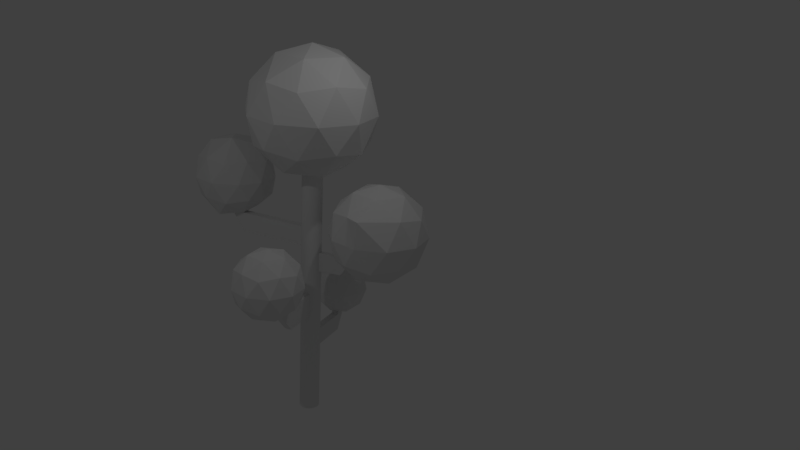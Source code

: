 # Source: arbol.blend  (saved by Blender 2.79.0; exported with 4.5.12 LTS)
import bpy
from mathutils import Matrix  # noqa: F401  (used for matrix-valued properties, if any)

bpy.ops.wm.read_factory_settings(use_empty=True)
scene = bpy.context.scene
scene.name = 'Scene'

# ---- collections
col_collection_1 = bpy.data.collections.new('Collection 1'); scene.collection.children.link(col_collection_1)

# ---- world
world_world = bpy.data.worlds.new('World'); scene.world = world_world
world_world.color = (0.05088, 0.05088, 0.05088)
world_world.use_sun_shadow = False
world_world.sun_shadow_jitter_overblur = 0.0
world_world.cycles.sampling_method = 'MANUAL'

# ---- cameras
cam_camera = bpy.data.cameras.new('Camera')
cam_camera.clip_end = 100.0
cam_camera.lens = 35.0
cam_camera.sensor_width = 32.0
cam_camera.sensor_height = 18.0
cam_camera.ortho_scale = 7.314
cam_camera.dof.focus_distance = 0.0
cam_camera.dof.aperture_fstop = 128.0

# ---- lights
light_lamp_001 = bpy.data.lights.new('Lamp.001', 'POINT')
light_lamp_001.transmission_factor = 0.0
light_lamp_001.cutoff_distance = 30.0
light_lamp_001.energy = 100.0
light_lamp_001.shadow_buffer_clip_start = 1.001
light_lamp_001.shadow_soft_size = 0.1
light_lamp_001.shadow_maximum_resolution = 0.006
light_lamp_001.use_absolute_resolution = True
light_lamp = bpy.data.lights.new('Lamp', 'POINT')
light_lamp.transmission_factor = 0.0
light_lamp.cutoff_distance = 30.0
light_lamp.energy = 100.0
light_lamp.shadow_buffer_clip_start = 1.001
light_lamp.shadow_soft_size = 0.1
light_lamp.shadow_maximum_resolution = 0.006
light_lamp.use_absolute_resolution = True

# ---- meshes
me_cylinder = bpy.data.meshes.new('Cylinder')
me_cylinder.from_pydata([(0.0, 1.0, -1.0), (0.0, 1.0, 1.0), (0.1951, 0.9808, -1.0), (0.1951, 0.9808, 1.0), (0.3827, 0.9239, -1.0), (0.3827, 0.9239, 1.0), (0.5556, 0.8315, -1.0), (0.5556, 0.8315, 1.0), (0.7071, 0.7071, -1.0), (0.7071, 0.7071, 1.0), (0.8315, 0.5556, -1.0), (0.8315, 0.5556, 1.0), (0.9239, 0.3827, -1.0), (0.9239, 0.3827, 1.0), (0.9808, 0.1951, -1.0), (0.9808, 0.1951, 1.0), (1.0, 7.55e-08, -1.0), (1.0, 7.55e-08, 1.0), (0.9808, -0.1951, -1.0), (0.9808, -0.1951, 1.0), (0.9239, -0.3827, -1.0), (0.9239, -0.3827, 1.0), (0.8315, -0.5556, -1.0), (0.8315, -0.5556, 1.0), (0.7071, -0.7071, -1.0), (0.7071, -0.7071, 1.0), (0.5556, -0.8315, -1.0), (0.5556, -0.8315, 1.0), (0.3827, -0.9239, -1.0), (0.3827, -0.9239, 1.0), (0.1951, -0.9808, -1.0), (0.1951, -0.9808, 1.0), (-3.258e-07, -1.0, -1.0), (-3.258e-07, -1.0, 1.0), (-0.1951, -0.9808, -1.0), (-0.1951, -0.9808, 1.0), (-0.3827, -0.9239, -1.0), (-0.3827, -0.9239, 1.0), (-0.5556, -0.8315, -1.0), (-0.5556, -0.8315, 1.0), (-0.7071, -0.7071, -1.0), (-0.7071, -0.7071, 1.0), (-0.8315, -0.5556, -1.0), (-0.8315, -0.5556, 1.0), (-0.9239, -0.3827, -1.0), (-0.9511, -0.3746, 1.0), (-0.9808, -0.1951, -1.0), (-1.008, -0.187, 1.0), (-1.0, 9.656e-07, -1.0), (-1.027, 0.008042, 1.0), (-0.9808, 0.1951, -1.0), (-1.008, 0.2031, 1.0), (-0.9239, 0.3827, -1.0), (-0.9239, 0.3827, 1.0), (-0.8315, 0.5556, -1.0), (-0.8315, 0.5556, 1.0), (-0.7071, 0.7071, -1.0), (-0.7071, 0.7071, 1.0), (-0.5556, 0.8315, -1.0), (-0.5556, 0.8315, 1.0), (-0.3827, 0.9239, -1.0), (-0.3827, 0.9239, 1.0), (-0.1951, 0.9808, -1.0), (-0.1951, 0.9808, 1.0), (0.0, 1.0, 0.9362), (0.1951, 0.9808, 0.9362), (0.3827, 0.9239, 0.9362), (0.5556, 0.8315, 0.9362), (0.7071, 0.7071, 0.9362), (0.8315, 0.5556, 0.9362), (0.9239, 0.3827, 0.9362), (0.9808, 0.1951, 0.9362), (1.0, 7.55e-08, 0.9362), (0.9808, -0.1951, 0.9362), (0.9239, -0.3827, 0.9362), (0.8315, -0.5556, 0.9362), (0.7071, -0.7071, 0.9362), (0.5556, -0.8315, 0.9362), (0.3827, -0.9239, 0.9362), (0.1951, -0.9808, 0.9362), (-3.258e-07, -1.0, 0.9362), (-0.1951, -0.9808, 0.9362), (-0.3827, -0.9239, 0.9362), (-0.5556, -0.8315, 0.9362), (-0.7071, -0.7071, 0.9362), (-0.8315, -0.5556, 0.9362), (-0.9239, -0.3827, 0.9362), (-0.9808, -0.1951, 0.9362), (-1.0, 9.656e-07, 0.9362), (-0.9808, 0.1951, 0.9362), (-0.9239, 0.3827, 0.9362), (-0.8315, 0.5556, 0.9362), (-0.7071, 0.7071, 0.9362), (-0.5556, 0.8315, 0.9362), (-0.3827, 0.9239, 0.9362), (-0.1951, 0.9808, 0.9362), (0.1951, 0.9808, -1.0), (0.3827, 0.9239, -1.0), (0.5556, 0.8315, -1.0), (0.7071, 0.7071, -1.0), (0.8315, 0.5556, -1.0), (0.9239, 0.3827, -1.0), (0.9808, 0.1951, -1.0), (1.0, 7.55e-08, -1.0), (0.9808, -0.1951, -1.0), (0.9239, -0.3827, -1.0), (0.8315, -0.5556, -1.0), (0.7071, -0.7071, -1.0), (0.5556, -0.8315, -1.0), (0.3827, -0.9239, -1.0), (0.1951, -0.9808, -1.0), (-3.258e-07, -1.0, -1.0), (-0.1951, -0.9808, -1.0), (-0.3827, -0.9239, -1.0), (-0.5556, -0.8315, -1.0), (-0.7071, -0.7071, -1.0), (-0.8315, -0.5556, -1.0), (-0.9239, -0.3827, -1.0), (-0.9808, -0.1951, -1.0), (-1.0, 9.656e-07, -1.0), (-0.9808, 0.1951, -1.0), (-0.9239, 0.3827, -1.0), (-0.8315, 0.5556, -1.0), (-0.7071, 0.7071, -1.0), (-0.5556, 0.8315, -1.0), (-0.3827, 0.9239, -1.0), (-0.1951, 0.9808, -1.0), (0.0, 1.0, -1.0), (0.0, 1.0, 0.7262), (0.1951, 0.9808, 0.7262), (0.3827, 0.9239, 0.7262), (0.5556, 0.8315, 0.7262), (0.7071, 0.7071, 0.7262), (0.8315, 0.5556, 0.7262), (0.9239, 0.3827, 0.7262), (0.9808, 0.1951, 0.7262), (1.0, 7.55e-08, 0.7262), (0.9808, -0.1951, 0.7262), (0.9239, -0.3827, 0.7262), (0.8315, -0.5556, 0.7262), (0.7071, -0.7071, 0.7262), (0.5556, -0.8315, 0.7262), (0.3827, -0.9239, 0.7262), (0.1951, -0.9808, 0.7262), (-3.258e-07, -1.0, 0.7262), (-0.1951, -0.9808, 0.7262), (-0.3827, -0.9239, 0.7262), (-0.5556, -0.8315, 0.7262), (-0.7071, -0.7071, 0.7262), (-0.8315, -0.5556, 0.7262), (-0.9239, -0.3827, 0.7262), (-0.9808, -0.1951, 0.7262), (-1.0, 9.656e-07, 0.7262), (-0.9808, 0.1951, 0.7262), (-0.9239, 0.3827, 0.7262), (-0.8315, 0.5556, 0.7262), (-0.7071, 0.7071, 0.7262), (-0.5556, 0.8315, 0.7262), (-0.3827, 0.9239, 0.7262), (-0.1951, 0.9808, 0.7262), (0.9808, -0.1951, 0.9362), (0.9239, -0.3827, 0.9362), (0.9808, -0.1951, 0.7262), (0.9239, -0.3827, 0.7262), (0.7071, -0.7071, 0.9362), (0.5556, -0.8315, 0.9362), (0.9239, -0.3827, 0.9362), (0.8315, -0.5556, 0.9362), (1.0, 7.55e-08, 0.9362), (0.9808, -0.1951, 0.9362), (0.9808, 0.1951, 0.9362), (0.9239, 0.3827, 0.9362), (0.8315, 0.5556, 0.9362), (0.8315, 0.5556, 0.7262), (0.9239, 0.3827, 0.7262), (0.9808, 0.1951, 0.7262), (1.0, 7.55e-08, 0.7262), (0.9808, -0.1951, 0.7262), (0.9239, -0.3827, 0.7262), (0.8315, -0.5556, 0.7262), (0.7071, -0.7071, 0.7262), (0.5556, -0.8315, 0.7262), (0.9808, -0.1951, 0.9362), (0.9239, -0.3827, 0.9362), (0.9808, -0.1951, 0.7262), (0.9239, -0.3827, 0.7262), (0.9239, 0.3827, 0.7262), (0.9239, 0.3827, -1.0), (0.9808, 0.1951, 0.7262), (0.9808, 0.1951, -1.0), (3.23, 0.2196, 0.9362), (3.211, 0.02454, 0.9362), (3.211, 0.4147, 0.9362), (3.154, 0.6023, 0.9362), (3.154, 0.6023, 0.7262), (3.211, 0.4147, 0.7262), (3.23, 0.2196, 0.7262), (3.211, 0.02454, 0.7262), (4.309, 0.2642, 1.11), (4.29, 0.06907, 1.11), (4.29, 0.4593, 1.11), (4.233, 0.6468, 1.11), (4.233, 0.6468, 0.8999), (4.29, 0.4593, 0.8999), (4.309, 0.2642, 0.8999), (4.29, 0.06907, 0.8999), (6.009, 0.4315, 1.11), (5.989, 0.2364, 1.11), (5.989, 0.6266, 1.11), (5.932, 0.8142, 1.11), (5.932, 0.8142, 0.8999), (5.989, 0.6266, 0.8999), (6.009, 0.4315, 0.8999), (5.989, 0.2364, 0.8999), (0.1951, 0.9808, 2.46), (-7.754e-06, 1.0, 2.46), (0.3827, 0.9239, 2.46), (0.5556, 0.8315, 2.46), (0.7071, 0.7071, 2.46), (0.8315, 0.5556, 2.46), (0.9239, 0.3827, 2.46), (0.9808, 0.1951, 2.46), (1.0, 7.55e-08, 2.46), (0.9808, -0.1951, 2.46), (0.9239, -0.3827, 2.46), (0.8315, -0.5556, 2.46), (0.7071, -0.7071, 2.46), (0.5556, -0.8315, 2.46), (0.3827, -0.9239, 2.46), (0.1951, -0.9808, 2.46), (-8.08e-06, -1.0, 2.46), (-0.1951, -0.9808, 2.46), (-0.3827, -0.9239, 2.46), (-0.5556, -0.8315, 2.46), (-0.7071, -0.7071, 2.46), (-0.8315, -0.5556, 2.46), (-0.9239, -0.3827, 2.46), (-0.9808, -0.1951, 2.46), (-1.0, 9.656e-07, 2.46), (-0.9808, 0.1951, 2.46), (-0.9239, 0.3827, 2.46), (-0.8315, 0.5556, 2.46), (-0.7071, 0.7071, 2.46), (-0.5556, 0.8315, 2.46), (-0.3827, 0.9239, 2.46), (-0.1951, 0.9808, 2.46), (0.9808, 0.1951, 2.129), (1.0, 7.55e-08, 2.129), (-6.319e-06, -1.0, 2.129), (-0.1951, -0.9808, 2.129), (-0.9808, 0.1951, 2.129), (-0.9239, 0.3827, 2.129), (0.5556, 0.8315, 2.129), (0.7071, 0.7071, 2.129), (0.7071, -0.7071, 2.129), (0.5556, -0.8315, 2.129), (-0.8315, -0.5556, 2.129), (-0.9239, -0.3827, 2.129), (-0.3827, 0.9239, 2.129), (-0.1951, 0.9808, 2.129), (0.9808, -0.1951, 2.129), (-0.3827, -0.9239, 2.129), (-0.8315, 0.5556, 2.129), (0.8315, 0.5556, 2.129), (0.3827, -0.9239, 2.129), (-0.9808, -0.1951, 2.129), (-5.994e-06, 1.0, 2.129), (0.1951, 0.9808, 2.129), (0.9239, -0.3827, 2.129), (-0.5556, -0.8315, 2.129), (-0.7071, 0.7071, 2.129), (0.9239, 0.3827, 2.129), (0.1951, -0.9808, 2.129), (-1.0, 9.656e-07, 2.129), (0.3827, 0.9239, 2.129), (0.8315, -0.5556, 2.129), (-0.7071, -0.7071, 2.129), (-0.5556, 0.8315, 2.129), (0.1951, 0.9808, 0.1916), (0.3827, 0.9239, 0.1916), (0.5556, 0.8315, 0.1916), (0.7071, 0.7071, 0.1916), (0.8315, 0.5556, 0.1916), (0.9239, 0.3827, 0.1916), (0.9808, 0.1951, 0.1916), (1.0, 7.55e-08, 0.1916), (0.9808, -0.1951, 0.1916), (0.9239, -0.3827, 0.1916), (0.8315, -0.5556, 0.1916), (0.7071, -0.7071, 0.1916), (0.5556, -0.8315, 0.1916), (0.3827, -0.9239, 0.1916), (0.1951, -0.9808, 0.1916), (-3.258e-07, -1.0, 0.1916), (-0.1951, -0.9808, 0.1916), (-0.3827, -0.9239, 0.1916), (-0.5556, -0.8315, 0.1916), (-0.7071, -0.7071, 0.1916), (-0.8315, -0.5556, 0.1916), (-0.9239, -0.3827, 0.1916), (-0.9808, -0.1951, 0.1916), (-1.0, 9.656e-07, 0.1916), (-0.9808, 0.1951, 0.1916), (-0.9239, 0.3827, 0.1916), (-0.8315, 0.5556, 0.1916), (-0.7071, 0.7071, 0.1916), (-0.5556, 0.8315, 0.1916), (-0.3827, 0.9239, 0.1916), (-0.1951, 0.9808, 0.1916), (0.0, 1.0, 0.1916), (0.9239, 0.3827, 0.1916), (0.9808, 0.1951, 0.1916), (0.0, 1.0, 0.4589), (0.1951, 0.9808, 0.4589), (0.3827, 0.9239, 0.4589), (0.5556, 0.8315, 0.4589), (0.7071, 0.7071, 0.4589), (0.8315, 0.5556, 0.4589), (0.9239, 0.3827, 0.4589), (0.9808, 0.1951, 0.4589), (1.0, 7.55e-08, 0.4589), (0.9808, -0.1951, 0.4589), (0.9239, -0.3827, 0.4589), (0.8315, -0.5556, 0.4589), (0.7071, -0.7071, 0.4589), (0.5556, -0.8315, 0.4589), (0.3827, -0.9239, 0.4589), (0.1951, -0.9808, 0.4589), (-3.258e-07, -1.0, 0.4589), (-0.1951, -0.9808, 0.4589), (-0.3827, -0.9239, 0.4589), (-0.5556, -0.8315, 0.4589), (-0.7071, -0.7071, 0.4589), (-0.8315, -0.5556, 0.4589), (-0.9239, -0.3827, 0.4589), (-0.9808, -0.1951, 0.4589), (-1.0, 9.656e-07, 0.4589), (-0.9808, 0.1951, 0.4589), (-0.9239, 0.3827, 0.4589), (-0.8315, 0.5556, 0.4589), (-0.7071, 0.7071, 0.4589), (-0.5556, 0.8315, 0.4589), (-0.3827, 0.9239, 0.4589), (-0.1951, 0.9808, 0.4589), (0.9239, 0.3827, 0.4589), (0.9808, 0.1951, 0.4589), (0.3827, -4.207, 0.4589), (0.3827, -4.207, 0.1916), (0.1951, -4.263, 0.4589), (0.1951, -4.263, 0.1916), (-1.604e-06, -4.283, 0.4589), (-1.604e-06, -4.283, 0.1916), (-0.1951, -4.263, 0.4589), (-0.1951, -4.263, 0.1916), (-0.3827, -4.207, 0.4589), (-0.3827, -4.207, 0.1916), (0.3827, -7.034, 0.8221), (0.3827, -7.034, 0.5548), (0.1951, -7.09, 0.8221), (0.1951, -7.09, 0.5548), (-1.837e-06, -7.11, 0.8221), (-1.837e-06, -7.11, 0.5548), (-0.1951, -7.09, 0.8221), (-0.1951, -7.09, 0.5548), (-0.3827, -7.034, 0.8221), (-0.3827, -7.034, 0.5548), (0.3827, -9.346, 0.8221), (0.3827, -9.346, 0.5548), (0.1951, -9.403, 0.8221), (0.1951, -9.403, 0.5548), (-4.502e-06, -9.422, 0.8221), (-4.502e-06, -9.422, 0.5548), (-0.1951, -9.403, 0.8221), (-0.1951, -9.403, 0.5548), (-0.3827, -9.346, 0.8221), (-0.3827, -9.346, 0.5548), (0.1951, 0.9808, -0.07094), (0.3827, 0.9239, -0.07094), (0.5556, 0.8315, -0.07094), (0.7071, 0.7071, -0.07094), (0.8315, 0.5556, -0.07094), (0.9239, 0.3827, -0.07094), (0.9808, 0.1951, -0.07094), (1.0, 7.55e-08, -0.07094), (0.9808, -0.1951, -0.07094), (0.9239, -0.3827, -0.07094), (0.8315, -0.5556, -0.07094), (0.7071, -0.7071, -0.07094), (0.5556, -0.8315, -0.07094), (0.3827, -0.9239, -0.07094), (0.1951, -0.9808, -0.07094), (-3.258e-07, -1.0, -0.07094), (-0.1951, -0.9808, -0.07094), (-0.3827, -0.9239, -0.07094), (-0.5556, -0.8315, -0.07094), (-0.7071, -0.7071, -0.07094), (-0.8315, -0.5556, -0.07094), (-0.9239, -0.3827, -0.07094), (-0.9808, -0.1951, -0.07094), (-1.0, 9.656e-07, -0.07094), (-0.9808, 0.1951, -0.07094), (-0.9239, 0.3827, -0.07094), (-0.8315, 0.5556, -0.07094), (-0.7071, 0.7071, -0.07094), (-0.5556, 0.8315, -0.07094), (-0.3827, 0.9239, -0.07094), (-0.1951, 0.9808, -0.07094), (0.9239, 0.3827, -0.07094), (0.9808, 0.1951, -0.07094), (0.0, 1.0, -0.07094), (0.0, 1.0, -0.07094), (0.0, 1.0, 0.1916), (-0.1951, 0.9808, 0.1916), (-0.3827, 0.9239, 0.1916), (0.1951, 0.9808, 0.1916), (0.3827, 0.9239, 0.1916), (0.1951, 0.9808, -0.07094), (0.3827, 0.9239, -0.07094), (-0.3827, 0.9239, -0.07094), (-0.1951, 0.9808, -0.07094), (0.0, 1.0, -0.07094), (0.0, 1.0, 0.1916), (0.3827, 0.9239, 0.1916), (0.5556, 0.8315, 0.1916), (0.1951, 0.9808, 0.1916), (0.1951, 0.9808, -0.07094), (0.3827, 0.9239, -0.07094), (0.5556, 0.8315, -0.07094), (0.0, 1.0, -0.07094), (0.0, 1.0, 0.1916), (-0.1951, 0.9808, 0.1916), (-0.3827, 0.9239, 0.1916), (0.1951, 0.9808, 0.1916), (0.3827, 0.9239, 0.1916), (0.1951, 0.9808, -0.07094), (0.3827, 0.9239, -0.07094), (-0.3827, 0.9239, -0.07094), (-0.1951, 0.9808, -0.07094), (0.0, 1.0, -0.07094), (0.0, 1.0, 0.1916), (0.1951, 0.9808, 0.1916), (0.1951, 0.9808, -0.07094), (0.0, 1.0, -0.07094), (0.0, 1.0, 0.1916), (-0.1951, 0.9808, 0.1916), (-0.3827, 0.9239, 0.1916), (0.1951, 0.9808, 0.1916), (0.3827, 0.9239, 0.1916), (0.1951, 0.9808, -0.07094), (0.3827, 0.9239, -0.07094), (-0.3827, 0.9239, -0.07094), (-0.1951, 0.9808, -0.07094), (0.0, 1.0, -0.07094), (0.0, 1.0, 0.1916), (0.1951, 0.9808, 0.1916), (0.1951, 0.9808, -0.07094), (0.0, 1.0, -0.07094), (0.0, 1.0, 0.1916), (-0.1951, 0.9808, 0.1916), (-0.3827, 0.9239, 0.1916), (-0.3827, 0.9239, -0.07094), (-0.1951, 0.9808, -0.07094), (-0.5556, 0.8315, 0.1916), (-0.3827, 0.9239, 0.1916), (-0.5556, 0.8315, -0.07094), (-0.3827, 0.9239, -0.07094), (0.0, 1.0, -0.07094), (0.0, 1.0, 0.1916), (-0.1951, 0.9808, 0.1916), (-0.3827, 0.9239, 0.1916), (-0.3827, 0.9239, -0.07094), (-0.1951, 0.9808, -0.07094), (0.1951, 0.9808, -0.2679), (0.3827, 0.9239, -0.2679), (0.5556, 0.8315, -0.2679), (0.7071, 0.7071, -0.2679), (0.8315, 0.5556, -0.2679), (0.9239, 0.3827, -0.2679), (0.9808, 0.1951, -0.2679), (1.0, 7.55e-08, -0.2679), (0.9808, -0.1951, -0.2679), (0.9239, -0.3827, -0.2679), (0.8315, -0.5556, -0.2679), (0.7071, -0.7071, -0.2679), (0.5556, -0.8315, -0.2679), (0.3827, -0.9239, -0.2679), (0.1951, -0.9808, -0.2679), (-3.258e-07, -1.0, -0.2679), (-0.1951, -0.9808, -0.2679), (-0.3827, -0.9239, -0.2679), (-0.5556, -0.8315, -0.2679), (-0.7071, -0.7071, -0.2679), (-0.8315, -0.5556, -0.2679), (-0.9239, -0.3827, -0.2679), (-0.9808, -0.1951, -0.2679), (-1.0, 9.656e-07, -0.2679), (-0.9808, 0.1951, -0.2679), (-0.9239, 0.3827, -0.2679), (-0.8315, 0.5556, -0.2679), (-0.7071, 0.7071, -0.2679), (-0.5556, 0.8315, -0.2679), (-0.3827, 0.9239, -0.2679), (-0.1951, 0.9808, -0.2679), (0.9239, 0.3827, -0.2679), (0.9808, 0.1951, -0.2679), (0.0, 1.0, -0.2679), (1.946e-06, 4.248, -0.2679), (1.946e-06, 4.248, -0.07094), (0.1951, 4.229, -0.07094), (0.3827, 4.172, -0.07094), (-0.3827, 4.172, -0.07094), (-0.1951, 4.229, -0.07094), (0.1951, 4.229, -0.2679), (0.3827, 4.172, -0.2679), (-0.3827, 4.172, -0.2679), (-0.1951, 4.229, -0.2679), (2.363e-06, 5.117, -0.2679), (2.363e-06, 5.117, -0.07094), (0.1951, 5.098, -0.07094), (0.3827, 5.041, -0.07094), (-0.3827, 5.041, -0.07094), (-0.1951, 5.098, -0.07094), (0.1951, 5.098, -0.2679), (0.3827, 5.041, -0.2679), (-0.3827, 5.041, -0.2679), (-0.1951, 5.098, -0.2679), (2.743e-06, 5.911, -0.1064), (2.743e-06, 5.911, 0.09056), (0.1951, 5.892, 0.09056), (0.3827, 5.835, 0.09056), (-0.3827, 5.835, 0.09056), (-0.1951, 5.892, 0.09056), (0.1951, 5.892, -0.1064), (0.3827, 5.835, -0.1064), (-0.3827, 5.835, -0.1064), (-0.1951, 5.892, -0.1064), (2.978e-06, 6.405, -0.003663), (2.978e-06, 6.405, 0.1933), (0.1951, 6.386, 0.1933), (0.3827, 6.329, 0.1933), (-0.3827, 6.329, 0.1933), (-0.1951, 6.386, 0.1933), (0.1951, 6.386, -0.003663), (0.3827, 6.329, -0.003663), (-0.3827, 6.329, -0.003663), (-0.1951, 6.386, -0.003663), (3.307e-06, 7.099, -0.003663), (3.307e-06, 7.099, 0.1933), (0.1951, 7.08, 0.1933), (0.3827, 7.023, 0.1933), (-0.3827, 7.023, 0.1933), (-0.1951, 7.08, 0.1933), (0.1951, 7.08, -0.003663), (0.3827, 7.023, -0.003663), (-0.3827, 7.023, -0.003663), (-0.1951, 7.08, -0.003663), (3.307e-06, 7.099, -0.003663), (3.307e-06, 7.099, 0.1933), (0.1951, 7.08, 0.1933), (0.3827, 7.023, 0.1933), (-0.3827, 7.023, 0.1933), (-0.1951, 7.08, 0.1933), (0.1951, 7.08, -0.003663), (0.3827, 7.023, -0.003663), (-0.3827, 7.023, -0.003663), (-0.1951, 7.08, -0.003663), (3.474e-06, 7.449, -0.003663), (3.474e-06, 7.449, 0.1933), (0.1951, 7.43, 0.1933), (0.3827, 7.373, 0.1933), (-0.3827, 7.373, 0.1933), (-0.1951, 7.43, 0.1933), (0.1951, 7.43, -0.003663), (0.3827, 7.373, -0.003663), (-0.3827, 7.373, -0.003663), (-0.1951, 7.43, -0.003663), (0.1951, 0.9808, -0.3887), (0.3827, 0.9239, -0.3887), (0.5556, 0.8315, -0.3887), (0.7071, 0.7071, -0.3887), (0.8315, 0.5556, -0.3887), (0.9239, 0.3827, -0.3887), (0.9808, 0.1951, -0.3887), (1.0, 7.55e-08, -0.3887), (0.9808, -0.1951, -0.3887), (0.9239, -0.3827, -0.3887), (0.8315, -0.5556, -0.3887), (0.7071, -0.7071, -0.3887), (0.5556, -0.8315, -0.3887), (0.3827, -0.9239, -0.3887), (0.1951, -0.9808, -0.3887), (-3.258e-07, -1.0, -0.3887), (-0.1951, -0.9808, -0.3887), (-0.3827, -0.9239, -0.3887), (-0.5556, -0.8315, -0.3887), (-0.7071, -0.7071, -0.3887), (-0.8315, -0.5556, -0.3887), (-0.9239, -0.3827, -0.3887), (-0.9808, -0.1951, -0.3887), (-1.0, 9.656e-07, -0.3887), (-0.9808, 0.1951, -0.3887), (-0.9239, 0.3827, -0.3887), (-0.8315, 0.5556, -0.3887), (-0.7071, 0.7071, -0.3887), (-0.5556, 0.8315, -0.3887), (-0.3827, 0.9239, -0.3887), (-0.1951, 0.9808, -0.3887), (0.9239, 0.3827, -0.3887), (0.9808, 0.1951, -0.3887), (0.0, 1.0, -0.3887), (0.0, 1.0, -0.07094), (0.1951, 0.9808, -0.07094), (0.3827, 0.9239, -0.07094), (0.5556, 0.8315, -0.07094), (0.7071, 0.7071, -0.07094), (0.8315, 0.5556, -0.07094), (0.9239, 0.3827, -0.07094), (0.9808, 0.1951, -0.07094), (1.0, 7.55e-08, -0.07094), (0.9808, -0.1951, -0.07094), (0.9239, -0.3827, -0.07094), (0.8315, -0.5556, -0.07094), (0.7071, -0.7071, -0.07094), (0.5556, -0.8315, -0.07094), (0.3827, -0.9239, -0.07094), (0.1951, -0.9808, -0.07094), (-3.258e-07, -1.0, -0.07094), (-0.1951, -0.9808, -0.07094), (-0.3827, -0.9239, -0.07094), (-0.5556, -0.8315, -0.07094), (-0.7071, -0.7071, -0.07094), (-0.8315, -0.5556, -0.07094), (-0.9239, -0.3827, -0.07094), (-0.9808, -0.1951, -0.07094), (-1.0, 9.656e-07, -0.07094), (-0.9808, 0.1951, -0.07094), (-0.9239, 0.3827, -0.07094), (-0.8315, 0.5556, -0.07094), (-0.7071, 0.7071, -0.07094), (-0.5556, 0.8315, -0.07094), (-0.3827, 0.9239, -0.07094), (0.9239, 0.3827, -0.07094), (0.9808, 0.1951, -0.07094), (0.0, 1.0, -0.07094), (0.1951, 0.9808, -0.07094), (0.3827, 0.9239, -0.07094), (-0.3827, 0.9239, -0.07094), (0.0, 1.0, -0.07094), (0.1951, 0.9808, -0.07094), (0.3827, 0.9239, -0.07094), (0.5556, 0.8315, -0.07094), (0.0, 1.0, -0.07094), (0.1951, 0.9808, -0.07094), (0.3827, 0.9239, -0.07094), (-0.3827, 0.9239, -0.07094), (0.0, 1.0, -0.07094), (0.1951, 0.9808, -0.07094), (0.0, 1.0, -0.07094), (0.1951, 0.9808, -0.07094), (0.3827, 0.9239, -0.07094), (-0.3827, 0.9239, -0.07094), (0.0, 1.0, -0.07094), (0.1951, 0.9808, -0.07094), (0.0, 1.0, -0.07094), (-0.3827, 0.9239, -0.07094), (-0.5556, 0.8315, -0.07094), (-0.3827, 0.9239, -0.07094), (0.0, 1.0, -0.07094), (-0.3827, 0.9239, -0.07094), (-0.1951, 0.9808, -0.07094), (1.0, 7.55e-08, 1.213), (-0.1951, -0.9808, 1.213), (-0.9239, 0.3827, 1.213), (0.7071, 0.7071, 1.213), (0.5556, -0.8315, 1.213), (-0.9511, -0.3746, 1.213), (-0.1951, 0.9808, 1.213), (0.9808, -0.1951, 1.213), (-0.3827, -0.9239, 1.213), (-0.8315, 0.5556, 1.213), (0.8315, 0.5556, 1.213), (0.3827, -0.9239, 1.213), (-1.008, -0.187, 1.213), (0.1951, 0.9808, 1.213), (0.9239, -0.3827, 1.213), (-0.5556, -0.8315, 1.213), (-0.7071, 0.7071, 1.213), (0.9239, 0.3827, 1.213), (0.1951, -0.9808, 1.213), (-1.027, 0.008042, 1.213), (0.3827, 0.9239, 1.213), (0.8315, -0.5556, 1.213), (-0.7071, -0.7071, 1.213), (-0.5556, 0.8315, 1.213), (0.9808, 0.1951, 1.213), (-1.456e-06, -1.0, 1.213), (-1.008, 0.2031, 1.213), (0.5556, 0.8315, 1.213), (0.7071, -0.7071, 1.213), (-0.8315, -0.5556, 1.213), (-0.3827, 0.9239, 1.213), (-1.13e-06, 1.0, 1.213), (-5.018, -0.0475, 1.0), (-4.961, -0.2351, 1.0), (-5.038, 0.1476, 1.0), (-5.018, 0.3427, 1.0), (-4.934, 0.5222, 1.0), (-4.934, 0.5222, 1.213), (-4.961, -0.2351, 1.213), (-5.018, -0.0475, 1.213), (-5.038, 0.1476, 1.213), (-5.018, 0.3427, 1.213), (-7.851, 0.05106, 1.0), (-7.794, -0.1365, 1.0), (-7.87, 0.2462, 1.0), (-7.851, 0.4412, 1.0), (-7.767, 0.6208, 1.0), (-7.767, 0.6208, 1.213), (-7.794, -0.1365, 1.213), (-7.851, 0.05106, 1.213), (-7.87, 0.2462, 1.213), (-7.851, 0.4412, 1.213), (-9.967, 0.1247, 1.326), (-9.91, -0.0629, 1.326), (-9.986, 0.3198, 1.326), (-9.967, 0.5149, 1.326), (-9.883, 0.6944, 1.326), (-9.883, 0.6944, 1.538), (-9.91, -0.0629, 1.538), (-9.967, 0.1247, 1.538), (-9.986, 0.3198, 1.538), (-9.967, 0.5149, 1.538), (-10.82, 0.1542, 1.326), (-10.76, -0.03338, 1.326), (-10.83, 0.3493, 1.326), (-10.82, 0.5444, 1.326), (-10.73, 0.7239, 1.326), (-10.73, 0.7239, 1.538), (-10.76, -0.03338, 1.538), (-10.82, 0.1542, 1.538), (-10.83, 0.3493, 1.538), (-10.82, 0.5444, 1.538), (7.856, 0.6135, 1.11), (7.837, 0.4184, 1.11), (7.837, 0.8086, 1.11), (7.78, 0.9962, 1.11), (7.78, 0.9962, 0.8999), (7.837, 0.8086, 0.8999), (7.856, 0.6135, 0.8999), (7.837, 0.4184, 0.8999), (-9.44, 0.9641, 2.071), (-12.13, 3.9, 1.768), (-8.541, 4.87, 1.773), (-5.803, 0.9641, 1.818), (-8.316, -2.496, 1.818), (-12.38, -1.174, 1.818), (-10.56, 4.424, 1.41), (-6.477, 3.011, 1.369), (-6.497, -1.174, 1.41), (-10.56, -2.496, 1.41), (-12.77, 0.231, 1.372), (-9.44, 0.9641, 1.158), (-8.78, 2.998, 2.002), (-11.17, 2.221, 2.002), (-10.51, 4.255, 1.854), (-12.9, 0.9641, 1.854), (-11.33, -0.4214, 2.011), (-7.302, 0.9641, 2.002), (-6.641, 2.998, 1.854), (-8.524, -0.8765, 2.085), (-6.641, -1.069, 1.854), (-10.51, -2.326, 1.854), (-13.31, 2.221, 1.614), (-13.49, -0.03474, 1.581), (-9.44, 5.031, 1.614), (-11.83, 4.255, 1.614), (-5.572, 2.221, 1.614), (-7.05, 4.255, 1.614), (-6.884, -2.185, 1.616), (-5.572, -0.2927, 1.614), (-11.83, -2.326, 1.614), (-9.44, -3.103, 1.614), (-12.35, 3.504, 1.425), (-8.371, 4.255, 1.374), (-5.981, 0.9641, 1.374), (-8.371, -2.326, 1.374), (-12.24, -1.069, 1.374), (-10.1, 2.998, 1.226), (-11.58, 0.9641, 1.226), (-7.71, 2.221, 1.226), (-7.71, -0.2927, 1.226), (-9.845, -1.382, 1.194), (-10.51, -2.326, 1.854), (-12.38, -1.174, 1.818), (-11.83, -2.326, 1.614), (-12.38, -1.174, 1.818), (0.02099, 6.184, -0.07192), (2.017, 4.733, 0.09917), (-0.7415, 3.837, 0.09917), (-2.447, 6.184, 0.09918), (-0.7415, 8.53, 0.09917), (2.017, 7.634, 0.09917), (0.7835, 3.837, 0.376), (-1.975, 4.733, 0.376), (-1.975, 7.634, 0.376), (0.7835, 8.53, 0.376), (2.489, 6.184, 0.376), (0.02099, 6.184, 0.5471), (-0.4272, 4.804, -0.0257), (1.194, 5.331, -0.0257), (0.7462, 3.952, 0.07487), (2.368, 6.184, 0.07487), (1.194, 7.036, -0.0257), (-1.429, 6.184, -0.02569), (-1.878, 4.804, 0.07487), (-0.4272, 7.563, -0.0257), (-1.878, 7.563, 0.07487), (0.7462, 8.415, 0.07487), (2.645, 5.331, 0.2376), (2.645, 7.036, 0.2376), (0.02099, 3.425, 0.2376), (1.643, 3.952, 0.2376), (-2.603, 5.331, 0.2376), (-1.601, 3.952, 0.2376), (-1.601, 8.416, 0.2376), (-2.603, 7.036, 0.2376), (1.643, 8.416, 0.2376), (0.02099, 8.942, 0.2376), (1.92, 4.804, 0.4003), (-0.7042, 3.952, 0.4003), (-2.326, 6.184, 0.4003), (-0.7042, 8.415, 0.4003), (1.92, 7.563, 0.4003), (0.4692, 4.804, 0.5009), (1.471, 6.184, 0.5009), (-1.152, 5.331, 0.5009), (-1.152, 7.036, 0.5009), (0.4692, 7.563, 0.5009), (-0.01914, -7.587, 0.4798), (2.477, -9.4, 0.6937), (-0.9725, -10.52, 0.6937), (-3.104, -7.587, 0.6937), (-0.9725, -4.653, 0.6937), (2.477, -5.773, 0.6937), (0.9342, -10.52, 1.04), (-2.515, -9.4, 1.04), (-2.515, -5.773, 1.04), (0.9342, -4.653, 1.04), (3.066, -7.587, 1.04), (-0.01914, -7.587, 1.254), (-0.5795, -9.311, 0.5376), (1.448, -8.653, 0.5376), (0.8876, -10.38, 0.6633), (2.915, -7.587, 0.6633), (1.448, -6.521, 0.5376), (-1.832, -7.587, 0.5376), (-2.393, -9.311, 0.6633), (-0.5795, -5.862, 0.5376), (-2.393, -5.862, 0.6633), (0.8876, -4.796, 0.6633), (3.261, -8.653, 0.8668), (3.261, -6.521, 0.8668), (-0.01914, -11.04, 0.8668), (2.008, -10.38, 0.8668), (-3.3, -8.653, 0.8668), (-2.047, -10.38, 0.8668), (-2.047, -4.796, 0.8668), (-3.3, -6.521, 0.8668), (2.008, -4.796, 0.8668), (-0.01914, -4.138, 0.8668), (2.355, -9.311, 1.07), (-0.9258, -10.38, 1.07), (-2.953, -7.587, 1.07), (-0.9258, -4.796, 1.07), (2.355, -5.862, 1.07), (0.5412, -9.311, 1.196), (1.794, -7.587, 1.196), (-1.486, -8.653, 1.196), (-1.486, -6.521, 1.196), (0.5412, -5.862, 1.196), (-0.04556, -0.2414, 1.801), (4.491, -3.537, 2.19), (-1.778, -5.575, 2.19), (-5.653, -0.2414, 2.19), (-1.778, 5.092, 2.19), (4.491, 3.055, 2.19), (1.687, -5.575, 2.819), (-4.582, -3.537, 2.819), (-4.582, 3.055, 2.819), (1.687, 5.092, 2.819), (5.562, -0.2414, 2.819), (-0.04556, -0.2414, 3.208), (-1.064, -3.376, 1.906), (2.621, -2.179, 1.906), (1.603, -5.314, 2.135), (5.288, -0.2414, 2.135), (2.621, 1.696, 1.906), (-3.342, -0.2414, 1.906), (-4.36, -3.376, 2.135), (-1.064, 2.893, 1.906), (-4.36, 2.893, 2.135), (1.603, 4.831, 2.135), (5.917, -2.179, 2.504), (5.917, 1.696, 2.504), (-0.04556, -6.511, 2.504), (3.64, -5.314, 2.504), (-6.008, -2.179, 2.504), (-3.731, -5.314, 2.504), (-3.731, 4.831, 2.504), (-6.008, 1.696, 2.504), (3.64, 4.831, 2.504), (-0.04556, 6.028, 2.504), (4.269, -3.376, 2.874), (-1.694, -5.314, 2.874), (-5.379, -0.2414, 2.874), (-1.694, 4.831, 2.874), (4.269, 2.893, 2.874), (0.973, -3.376, 3.103), (3.251, -0.2414, 3.103), (-2.712, -2.179, 3.103), (-2.712, 1.696, 3.103), (0.973, 2.893, 3.103), (6.881, 0.6338, 0.7375), (10.38, -1.907, 1.037), (5.545, -3.477, 1.037), (2.559, 0.6338, 1.037), (5.545, 4.745, 1.037), (10.38, 3.175, 1.037), (7.042, -4.223, 1.579), (3.384, -1.907, 1.522), (3.384, 3.175, 1.522), (8.217, 4.745, 1.522), (11.2, 0.6338, 1.522), (6.881, 0.6338, 1.822), (6.096, -1.783, 0.8184), (8.937, -0.8596, 0.8184), (8.152, -3.276, 0.9946), (10.99, 0.6338, 0.9946), (8.937, 2.127, 0.8184), (4.34, 0.6338, 0.8184), (3.555, -1.783, 0.9946), (6.096, 3.05, 0.8184), (3.555, 3.05, 0.9946), (8.152, 4.544, 0.9946), (11.48, -0.8596, 1.28), (11.48, 2.127, 1.28), (6.881, -4.199, 1.28), (9.722, -3.276, 1.28), (2.285, -0.8596, 1.28), (4.04, -3.276, 1.28), (4.04, 4.544, 1.28), (2.285, 2.127, 1.28), (9.722, 4.544, 1.28), (6.881, 5.467, 1.28), (10.21, -1.783, 1.565), (5.611, -3.276, 1.565), (2.77, 0.6338, 1.565), (5.611, 4.544, 1.565), (10.21, 3.05, 1.565), (7.666, -1.783, 1.741), (9.422, 0.6338, 1.741), (4.826, -0.8596, 1.741), (4.826, 2.127, 1.741), (7.666, 3.05, 1.741)], [(793, 795)], [(64, 1, 3, 65), (65, 3, 5, 66), (66, 5, 7, 67), (67, 7, 9, 68), (68, 9, 11, 69), (69, 11, 13, 70), (70, 13, 15, 71), (71, 15, 17, 72), (72, 17, 19, 73), (73, 19, 21, 74), (74, 21, 23, 75), (75, 23, 25, 76), (76, 25, 27, 77), (77, 27, 29, 78), (78, 29, 31, 79), (79, 31, 33, 80), (80, 33, 35, 81), (81, 35, 37, 82), (82, 37, 39, 83), (83, 39, 41, 84), (84, 41, 43, 85), (85, 43, 45, 86), (86, 45, 47, 87), (87, 47, 49, 88), (88, 49, 51, 89), (89, 51, 53, 90), (90, 53, 55, 91), (91, 55, 57, 92), (92, 57, 59, 93), (93, 59, 61, 94), (247, 246, 221, 222), (94, 61, 63, 95), (95, 63, 1, 64), (0, 2, 4, 6, 8, 10, 12, 14, 16, 18, 20, 22, 24, 26, 28, 30, 32, 34, 36, 38, 40, 42, 44, 46, 48, 50, 52, 54, 56, 58, 60, 62), (159, 95, 64, 128), (158, 94, 95, 159), (157, 93, 94, 158), (156, 92, 93, 157), (155, 91, 92, 156), (154, 90, 91, 155), (153, 89, 90, 154), (152, 88, 89, 153), (151, 87, 88, 152), (150, 86, 87, 151), (149, 85, 86, 150), (148, 84, 85, 149), (147, 83, 84, 148), (146, 82, 83, 147), (145, 81, 82, 146), (144, 80, 81, 145), (143, 79, 80, 144), (142, 78, 79, 143), (141, 77, 78, 142), (74, 75, 167, 166), (139, 75, 76, 140), (162, 160, 182, 184), (137, 73, 160, 162), (77, 141, 181, 165), (133, 69, 172, 173), (139, 138, 178, 179), (160, 161, 183, 182), (132, 68, 69, 133), (131, 67, 68, 132), (130, 66, 67, 131), (129, 65, 66, 130), (128, 64, 65, 129), (0, 127, 96, 2), (2, 96, 97, 4), (4, 97, 98, 6), (6, 98, 99, 8), (8, 99, 100, 10), (10, 100, 101, 12), (12, 101, 102, 14), (14, 102, 103, 16), (16, 103, 104, 18), (18, 104, 105, 20), (20, 105, 106, 22), (22, 106, 107, 24), (24, 107, 108, 26), (26, 108, 109, 28), (28, 109, 110, 30), (30, 110, 111, 32), (32, 111, 112, 34), (34, 112, 113, 36), (36, 113, 114, 38), (38, 114, 115, 40), (40, 115, 116, 42), (42, 116, 117, 44), (44, 117, 118, 46), (46, 118, 119, 48), (48, 119, 120, 50), (50, 120, 121, 52), (52, 121, 122, 54), (54, 122, 123, 56), (56, 123, 124, 58), (58, 124, 125, 60), (60, 125, 126, 62), (62, 126, 127, 0), (312, 128, 129, 313), (313, 129, 130, 314), (314, 130, 131, 315), (315, 131, 132, 316), (316, 132, 133, 317), (317, 133, 134, 318), (318, 134, 186, 344), (319, 135, 136, 320), (320, 136, 137, 321), (321, 137, 138, 322), (322, 138, 139, 323), (323, 139, 140, 324), (324, 140, 141, 325), (325, 141, 142, 326), (326, 142, 143, 327), (327, 143, 144, 328), (328, 144, 145, 329), (329, 145, 146, 330), (330, 146, 147, 331), (331, 147, 148, 332), (332, 148, 149, 333), (333, 149, 150, 334), (334, 150, 151, 335), (335, 151, 152, 336), (336, 152, 153, 337), (337, 153, 154, 338), (338, 154, 155, 339), (339, 155, 156, 340), (340, 156, 157, 341), (341, 157, 158, 342), (342, 158, 159, 343), (343, 159, 128, 312), (140, 76, 164, 180), (73, 74, 161, 160), (74, 138, 163, 161), (138, 137, 162, 163), (180, 164, 165, 181), (178, 166, 167, 179), (169, 177, 197, 191), (170, 168, 190, 192), (175, 174, 194, 195), (173, 172, 171, 174), (184, 182, 183, 185), (161, 163, 185, 183), (141, 140, 180, 181), (134, 133, 173, 174), (163, 162, 184, 185), (135, 134, 174, 175), (72, 73, 169, 168), (73, 137, 177, 169), (136, 135, 175, 176), (71, 72, 168, 170), (138, 74, 166, 178), (137, 136, 176, 177), (70, 71, 170, 171), (75, 139, 179, 167), (69, 70, 171, 172), (76, 77, 165, 164), (344, 186, 188, 345), (102, 101, 187, 189), (134, 135, 188, 186), (582, 102, 189, 608), (193, 192, 200, 201), (191, 197, 205, 199), (196, 195, 203, 204), (176, 175, 195, 196), (171, 170, 192, 193), (168, 169, 191, 190), (177, 176, 196, 197), (174, 171, 193, 194), (204, 203, 211, 212), (200, 198, 206, 208), (202, 201, 209, 210), (190, 191, 199, 198), (197, 196, 204, 205), (195, 194, 202, 203), (194, 193, 201, 202), (192, 190, 198, 200), (206, 207, 743, 742), (209, 208, 744, 745), (207, 213, 749, 743), (199, 205, 213, 207), (201, 200, 208, 209), (198, 199, 207, 206), (205, 204, 212, 213), (203, 202, 210, 211), (214, 215, 245, 244, 243, 242, 241, 240, 239, 238, 237, 236, 235, 234, 233, 232, 231, 230, 229, 228, 227, 226, 225, 224, 223, 222, 221, 220, 219, 218, 217, 216), (249, 248, 230, 231), (251, 250, 239, 240), (253, 252, 217, 218), (255, 254, 226, 227), (257, 256, 235, 236), (259, 258, 244, 245), (260, 247, 222, 223), (261, 249, 231, 232), (262, 251, 240, 241), (263, 253, 218, 219), (264, 255, 227, 228), (265, 257, 236, 237), (267, 266, 215, 214), (266, 259, 245, 215), (268, 260, 223, 224), (269, 261, 232, 233), (270, 262, 241, 242), (271, 263, 219, 220), (272, 264, 228, 229), (273, 265, 237, 238), (274, 267, 214, 216), (275, 268, 224, 225), (276, 269, 233, 234), (277, 270, 242, 243), (246, 271, 220, 221), (248, 272, 229, 230), (250, 273, 238, 239), (252, 274, 216, 217), (254, 275, 225, 226), (256, 276, 234, 235), (258, 277, 243, 244), (700, 693, 277, 258), (699, 692, 276, 256), (698, 691, 275, 254), (697, 690, 274, 252), (696, 689, 273, 250), (695, 688, 272, 248), (694, 687, 271, 246), (693, 686, 270, 277), (692, 685, 269, 276), (691, 684, 268, 275), (690, 683, 267, 274), (689, 682, 265, 273), (688, 681, 264, 272), (687, 680, 263, 271), (686, 679, 262, 270), (685, 678, 261, 269), (684, 677, 260, 268), (701, 676, 259, 266), (683, 701, 266, 267), (682, 675, 257, 265), (681, 674, 255, 264), (680, 673, 253, 263), (679, 672, 251, 262), (678, 671, 249, 261), (677, 670, 247, 260), (676, 700, 258, 259), (675, 699, 256, 257), (674, 698, 254, 255), (673, 697, 252, 253), (672, 696, 250, 251), (671, 695, 248, 249), (670, 694, 246, 247), (319, 284, 311, 345), (641, 310, 311, 642), (409, 406, 419, 410), (611, 278, 414, 644), (461, 460, 470, 471), (638, 305, 306, 639), (637, 304, 305, 638), (636, 303, 304, 637), (635, 302, 303, 636), (634, 301, 302, 635), (633, 300, 301, 634), (632, 299, 300, 633), (631, 298, 299, 632), (630, 297, 298, 631), (629, 296, 297, 630), (628, 295, 296, 629), (627, 294, 295, 628), (626, 293, 294, 627), (625, 292, 293, 626), (624, 291, 292, 625), (623, 290, 291, 624), (622, 289, 290, 623), (621, 288, 289, 622), (620, 287, 288, 621), (619, 286, 287, 620), (618, 285, 286, 619), (617, 284, 285, 618), (616, 283, 310, 641), (615, 282, 283, 616), (614, 281, 282, 615), (613, 280, 281, 614), (646, 413, 431, 654), (308, 309, 411, 412), (378, 377, 426, 427), (135, 319, 345, 188), (310, 344, 345, 311), (308, 343, 312, 309), (307, 342, 343, 308), (306, 341, 342, 307), (305, 340, 341, 306), (304, 339, 340, 305), (303, 338, 339, 304), (302, 337, 338, 303), (301, 336, 337, 302), (300, 335, 336, 301), (299, 334, 335, 300), (298, 333, 334, 299), (297, 332, 333, 298), (296, 331, 332, 297), (295, 330, 331, 296), (293, 292, 349, 351), (328, 329, 352, 350), (294, 293, 351, 353), (330, 295, 355, 354), (290, 325, 326, 291), (289, 324, 325, 290), (288, 323, 324, 289), (287, 322, 323, 288), (286, 321, 322, 287), (285, 320, 321, 286), (284, 319, 320, 285), (283, 318, 344, 310), (282, 317, 318, 283), (281, 316, 317, 282), (280, 315, 316, 281), (279, 314, 315, 280), (278, 313, 314, 279), (309, 312, 313, 278), (354, 355, 365, 364), (351, 349, 359, 361), (347, 346, 356, 357), (350, 352, 362, 360), (327, 328, 350, 348), (326, 327, 348, 346), (292, 291, 347, 349), (295, 294, 353, 355), (329, 330, 354, 352), (291, 326, 346, 347), (358, 360, 370, 368), (364, 365, 375, 374), (361, 359, 369, 371), (357, 356, 366, 367), (348, 350, 360, 358), (349, 347, 357, 359), (355, 353, 363, 365), (346, 348, 358, 356), (352, 354, 364, 362), (353, 351, 361, 363), (373, 372, 374, 375), (371, 370, 372, 373), (369, 368, 370, 371), (367, 366, 368, 369), (359, 357, 367, 369), (365, 363, 373, 375), (356, 358, 368, 366), (362, 364, 374, 372), (363, 361, 371, 373), (360, 362, 372, 370), (406, 409, 507, 511), (502, 501, 514, 515), (473, 377, 378, 474), (474, 378, 379, 475), (475, 379, 380, 476), (476, 380, 381, 477), (477, 381, 407, 503), (478, 382, 383, 479), (479, 383, 384, 480), (480, 384, 385, 481), (481, 385, 386, 482), (482, 386, 387, 483), (483, 387, 388, 484), (484, 388, 389, 485), (485, 389, 390, 486), (486, 390, 391, 487), (487, 391, 392, 488), (488, 392, 393, 489), (489, 393, 394, 490), (490, 394, 395, 491), (491, 395, 396, 492), (492, 396, 397, 493), (493, 397, 398, 494), (494, 398, 399, 495), (495, 399, 400, 496), (496, 400, 401, 497), (497, 401, 402, 498), (498, 402, 403, 499), (499, 403, 404, 500), (500, 404, 405, 501), (501, 405, 510, 514), (409, 376, 508, 507), (503, 407, 408, 504), (617, 382, 408, 642), (645, 417, 435, 653), (644, 414, 432, 652), (610, 309, 421, 647), (307, 308, 412, 413), (612, 377, 417, 645), (377, 376, 416, 417), (610, 409, 410, 643), (640, 307, 413, 646), (278, 279, 415, 414), (406, 405, 418, 419), (649, 422, 423, 650), (647, 421, 439, 655), (654, 431, 445, 660), (425, 420, 438, 441), (653, 435, 449, 659), (611, 376, 425, 648), (612, 279, 422, 649), (643, 410, 428, 651), (417, 416, 434, 435), (613, 378, 427, 650), (279, 280, 423, 422), (412, 411, 429, 430), (419, 418, 436, 437), (413, 412, 430, 431), (410, 419, 437, 428), (309, 278, 424, 421), (414, 415, 433, 432), (376, 409, 420, 425), (445, 444, 458, 459), (656, 441, 455, 662), (444, 443, 457, 458), (658, 446, 447, 659), (651, 428, 442, 657), (435, 434, 448, 449), (430, 429, 443, 444), (421, 424, 440, 439), (437, 436, 450, 451), (431, 430, 444, 445), (648, 425, 441, 656), (428, 437, 451, 442), (432, 433, 447, 446), (652, 432, 446, 658), (661, 453, 454, 662), (639, 306, 462, 665), (458, 457, 467, 468), (451, 450, 460, 461), (441, 438, 452, 455), (660, 445, 459, 664), (655, 439, 453, 661), (442, 451, 461, 456), (657, 442, 456, 663), (439, 440, 454, 453), (665, 462, 463, 666), (669, 468, 467, 667), (668, 469, 468, 669), (459, 458, 468, 469), (640, 405, 465, 666), (306, 307, 463, 462), (405, 404, 464, 465), (456, 461, 471, 466), (664, 459, 469, 668), (663, 456, 466, 667), (607, 503, 504, 608), (606, 502, 505, 609), (605, 501, 502, 606), (604, 500, 501, 605), (603, 499, 500, 604), (602, 498, 499, 603), (601, 497, 498, 602), (600, 496, 497, 601), (599, 495, 496, 600), (598, 494, 495, 599), (597, 493, 494, 598), (596, 492, 493, 597), (595, 491, 492, 596), (594, 490, 491, 595), (593, 489, 490, 594), (592, 488, 489, 593), (591, 487, 488, 592), (590, 486, 487, 591), (589, 485, 486, 590), (588, 484, 485, 589), (587, 483, 484, 588), (586, 482, 483, 587), (585, 481, 482, 586), (584, 480, 481, 585), (583, 479, 480, 584), (582, 478, 479, 583), (581, 477, 503, 607), (580, 476, 477, 581), (579, 475, 476, 580), (578, 474, 475, 579), (577, 473, 474, 578), (576, 472, 473, 577), (609, 505, 472, 576), (382, 478, 504, 408), (509, 513, 523, 519), (506, 515, 525, 516), (508, 509, 519, 518), (512, 506, 516, 522), (376, 377, 509, 508), (473, 472, 512, 513), (505, 502, 515, 506), (377, 473, 513, 509), (405, 406, 511, 510), (472, 505, 506, 512), (520, 521, 531, 530), (519, 523, 533, 529), (516, 525, 535, 526), (518, 519, 529, 528), (510, 511, 521, 520), (515, 514, 524, 525), (514, 510, 520, 524), (511, 507, 517, 521), (513, 512, 522, 523), (507, 508, 518, 517), (534, 530, 540, 544), (535, 534, 544, 545), (530, 531, 541, 540), (529, 533, 543, 539), (525, 524, 534, 535), (524, 520, 530, 534), (521, 517, 527, 531), (523, 522, 532, 533), (517, 518, 528, 527), (522, 516, 526, 532), (541, 537, 547, 551), (544, 540, 550, 554), (545, 544, 554, 555), (540, 541, 551, 550), (531, 527, 537, 541), (533, 532, 542, 543), (527, 528, 538, 537), (532, 526, 536, 542), (528, 529, 539, 538), (526, 535, 545, 536), (553, 552, 562, 563), (551, 547, 557, 561), (554, 550, 560, 564), (555, 554, 564, 565), (543, 542, 552, 553), (537, 538, 548, 547), (542, 536, 546, 552), (538, 539, 549, 548), (536, 545, 555, 546), (539, 543, 553, 549), (557, 558, 568, 567), (563, 562, 572, 573), (561, 557, 567, 571), (564, 560, 570, 574), (547, 548, 558, 557), (552, 546, 556, 562), (548, 549, 559, 558), (546, 555, 565, 556), (549, 553, 563, 559), (550, 551, 561, 560), (566, 567, 568, 572), (572, 568, 569, 573), (574, 570, 571, 575), (575, 571, 567, 566), (562, 556, 566, 572), (558, 559, 569, 568), (556, 565, 575, 566), (559, 563, 573, 569), (560, 561, 571, 570), (565, 564, 574, 575), (127, 609, 576, 96), (96, 576, 577, 97), (97, 577, 578, 98), (98, 578, 579, 99), (99, 579, 580, 100), (100, 580, 581, 101), (101, 581, 607, 187), (102, 582, 583, 103), (103, 583, 584, 104), (104, 584, 585, 105), (105, 585, 586, 106), (106, 586, 587, 107), (107, 587, 588, 108), (108, 588, 589, 109), (109, 589, 590, 110), (110, 590, 591, 111), (111, 591, 592, 112), (112, 592, 593, 113), (113, 593, 594, 114), (114, 594, 595, 115), (115, 595, 596, 116), (116, 596, 597, 117), (117, 597, 598, 118), (118, 598, 599, 119), (119, 599, 600, 120), (120, 600, 601, 121), (121, 601, 602, 122), (122, 602, 603, 123), (123, 603, 604, 124), (124, 604, 605, 125), (125, 605, 606, 126), (126, 606, 609, 127), (187, 607, 608, 189), (478, 582, 608, 504), (457, 663, 667, 467), (460, 664, 668, 470), (307, 640, 666, 463), (470, 668, 669, 471), (471, 669, 667, 466), (464, 665, 666, 465), (443, 657, 663, 457), (438, 655, 661, 452), (450, 660, 664, 460), (404, 639, 665, 464), (452, 661, 662, 455), (434, 652, 658, 448), (424, 648, 656, 440), (429, 651, 657, 443), (448, 658, 659, 449), (440, 656, 662, 454), (280, 613, 650, 423), (411, 643, 651, 429), (377, 612, 649, 426), (278, 611, 648, 424), (433, 653, 659, 447), (436, 654, 660, 450), (420, 647, 655, 438), (426, 649, 650, 427), (405, 640, 646, 418), (309, 610, 643, 411), (279, 612, 645, 415), (409, 610, 647, 420), (416, 644, 652, 434), (415, 645, 653, 433), (284, 617, 642, 311), (418, 646, 654, 436), (378, 613, 614, 379), (379, 614, 615, 380), (380, 615, 616, 381), (381, 616, 641, 407), (382, 617, 618, 383), (383, 618, 619, 384), (384, 619, 620, 385), (385, 620, 621, 386), (386, 621, 622, 387), (387, 622, 623, 388), (388, 623, 624, 389), (389, 624, 625, 390), (390, 625, 626, 391), (391, 626, 627, 392), (392, 627, 628, 393), (393, 628, 629, 394), (394, 629, 630, 395), (395, 630, 631, 396), (396, 631, 632, 397), (397, 632, 633, 398), (398, 633, 634, 399), (399, 634, 635, 400), (400, 635, 636, 401), (401, 636, 637, 402), (402, 637, 638, 403), (403, 638, 639, 404), (376, 611, 644, 416), (407, 641, 642, 408), (17, 15, 694, 670), (35, 33, 695, 671), (51, 49, 704, 705), (9, 7, 697, 673), (27, 25, 698, 674), (45, 43, 699, 675), (63, 61, 700, 676), (19, 17, 670, 677), (37, 35, 671, 678), (55, 53, 672, 679), (11, 9, 673, 680), (29, 27, 674, 681), (696, 672, 707, 711), (3, 1, 701, 683), (1, 63, 676, 701), (21, 19, 677, 684), (39, 37, 678, 685), (57, 55, 679, 686), (13, 11, 680, 687), (31, 29, 681, 688), (53, 51, 705, 706), (5, 3, 683, 690), (23, 21, 684, 691), (41, 39, 685, 692), (59, 57, 686, 693), (15, 13, 687, 694), (33, 31, 688, 695), (675, 682, 709, 708), (7, 5, 690, 697), (25, 23, 691, 698), (43, 41, 692, 699), (61, 59, 693, 700), (703, 708, 718, 713), (704, 702, 712, 714), (709, 710, 720, 719), (707, 706, 716, 717), (49, 47, 702, 704), (682, 689, 710, 709), (47, 45, 703, 702), (689, 696, 711, 710), (45, 675, 708, 703), (672, 53, 706, 707), (720, 721, 731, 730), (713, 718, 728, 723), (714, 712, 722, 724), (719, 720, 730, 729), (710, 711, 721, 720), (705, 704, 714, 715), (711, 707, 717, 721), (706, 705, 715, 716), (708, 709, 719, 718), (702, 703, 713, 712), (731, 727, 737, 741), (725, 724, 734, 735), (730, 731, 741, 740), (723, 728, 738, 733), (715, 714, 724, 725), (721, 717, 727, 731), (716, 715, 725, 726), (718, 719, 729, 728), (712, 713, 723, 722), (717, 716, 726, 727), (736, 735, 741, 737), (732, 733, 738, 739), (734, 732, 739, 740), (735, 734, 740, 741), (726, 725, 735, 736), (728, 729, 739, 738), (722, 723, 733, 732), (727, 726, 736, 737), (729, 730, 740, 739), (724, 722, 732, 734), (748, 742, 743, 749), (747, 744, 742, 748), (746, 745, 744, 747), (213, 212, 748, 749), (211, 210, 746, 747), (210, 209, 745, 746), (208, 206, 742, 744), (212, 211, 747, 748), (750, 763, 762), (751, 763, 765), (750, 762, 767), (750, 767, 769), (750, 769, 766), (751, 765, 772), (752, 764, 774), (753, 768, 776), (754, 770, 778), (771, 780, 794, 792), (751, 772, 775), (752, 774, 777), (753, 776, 779), (754, 778, 781), (755, 780, 773), (756, 782, 787), (757, 783, 789), (758, 784, 790), (759, 785, 791), (760, 786, 788), (788, 791, 761), (788, 786, 791), (786, 759, 791), (791, 790, 761), (791, 785, 790), (785, 758, 790), (790, 789, 761), (790, 784, 789), (784, 757, 789), (789, 787, 761), (789, 783, 787), (783, 756, 787), (787, 788, 761), (787, 782, 788), (782, 760, 788), (773, 786, 760), (773, 780, 786), (780, 759, 786), (781, 785, 759), (781, 778, 785), (778, 758, 785), (779, 784, 758), (779, 776, 784), (776, 757, 784), (777, 783, 757), (777, 774, 783), (774, 756, 783), (775, 782, 756), (775, 772, 782), (772, 760, 782), (780, 781, 759), (780, 771, 781), (771, 754, 781), (778, 779, 758), (778, 770, 779), (770, 753, 779), (776, 777, 757), (776, 768, 777), (768, 752, 777), (774, 775, 756), (774, 764, 775), (764, 751, 775), (772, 773, 760), (772, 765, 773), (765, 755, 773), (766, 771, 755), (766, 769, 771), (769, 754, 771), (769, 770, 754), (769, 767, 770), (767, 753, 770), (767, 768, 753), (767, 762, 768), (762, 752, 768), (765, 766, 755), (765, 763, 766), (763, 750, 766), (762, 764, 752), (762, 763, 764), (763, 751, 764), (793, 792, 794), (780, 755, 793, 794), (755, 771, 792, 793), (796, 809, 808), (797, 809, 811), (796, 808, 813), (796, 813, 815), (796, 815, 812), (797, 811, 818), (798, 810, 820), (799, 814, 822), (800, 816, 824), (801, 817, 826), (797, 818, 821), (798, 820, 823), (799, 822, 825), (800, 824, 827), (801, 826, 819), (802, 828, 833), (803, 829, 835), (804, 830, 836), (805, 831, 837), (806, 832, 834), (834, 837, 807), (834, 832, 837), (832, 805, 837), (837, 836, 807), (837, 831, 836), (831, 804, 836), (836, 835, 807), (836, 830, 835), (830, 803, 835), (835, 833, 807), (835, 829, 833), (829, 802, 833), (833, 834, 807), (833, 828, 834), (828, 806, 834), (819, 832, 806), (819, 826, 832), (826, 805, 832), (827, 831, 805), (827, 824, 831), (824, 804, 831), (825, 830, 804), (825, 822, 830), (822, 803, 830), (823, 829, 803), (823, 820, 829), (820, 802, 829), (821, 828, 802), (821, 818, 828), (818, 806, 828), (826, 827, 805), (826, 817, 827), (817, 800, 827), (824, 825, 804), (824, 816, 825), (816, 799, 825), (822, 823, 803), (822, 814, 823), (814, 798, 823), (820, 821, 802), (820, 810, 821), (810, 797, 821), (818, 819, 806), (818, 811, 819), (811, 801, 819), (812, 817, 801), (812, 815, 817), (815, 800, 817), (815, 816, 800), (815, 813, 816), (813, 799, 816), (813, 814, 799), (813, 808, 814), (808, 798, 814), (811, 812, 801), (811, 809, 812), (809, 796, 812), (808, 810, 798), (808, 809, 810), (809, 797, 810), (838, 851, 850), (839, 851, 853), (838, 850, 855), (838, 855, 857), (838, 857, 854), (839, 853, 860), (840, 852, 862), (841, 856, 864), (842, 858, 866), (843, 859, 868), (839, 860, 863), (840, 862, 865), (841, 864, 867), (842, 866, 869), (843, 868, 861), (844, 870, 875), (845, 871, 877), (846, 872, 878), (847, 873, 879), (848, 874, 876), (876, 879, 849), (876, 874, 879), (874, 847, 879), (879, 878, 849), (879, 873, 878), (873, 846, 878), (878, 877, 849), (878, 872, 877), (872, 845, 877), (877, 875, 849), (877, 871, 875), (871, 844, 875), (875, 876, 849), (875, 870, 876), (870, 848, 876), (861, 874, 848), (861, 868, 874), (868, 847, 874), (869, 873, 847), (869, 866, 873), (866, 846, 873), (867, 872, 846), (867, 864, 872), (864, 845, 872), (865, 871, 845), (865, 862, 871), (862, 844, 871), (863, 870, 844), (863, 860, 870), (860, 848, 870), (868, 869, 847), (868, 859, 869), (859, 842, 869), (866, 867, 846), (866, 858, 867), (858, 841, 867), (864, 865, 845), (864, 856, 865), (856, 840, 865), (862, 863, 844), (862, 852, 863), (852, 839, 863), (860, 861, 848), (860, 853, 861), (853, 843, 861), (854, 859, 843), (854, 857, 859), (857, 842, 859), (857, 858, 842), (857, 855, 858), (855, 841, 858), (855, 856, 841), (855, 850, 856), (850, 840, 856), (853, 854, 843), (853, 851, 854), (851, 838, 854), (850, 852, 840), (850, 851, 852), (851, 839, 852), (880, 893, 892), (881, 893, 895), (880, 892, 897), (880, 897, 899), (880, 899, 896), (881, 895, 902), (882, 894, 904), (883, 898, 906), (884, 900, 908), (885, 901, 910), (881, 902, 905), (882, 904, 907), (883, 906, 909), (884, 908, 911), (885, 910, 903), (886, 912, 917), (887, 913, 919), (888, 914, 920), (889, 915, 921), (890, 916, 918), (918, 921, 891), (918, 916, 921), (916, 889, 921), (921, 920, 891), (921, 915, 920), (915, 888, 920), (920, 919, 891), (920, 914, 919), (914, 887, 919), (919, 917, 891), (919, 913, 917), (913, 886, 917), (917, 918, 891), (917, 912, 918), (912, 890, 918), (903, 916, 890), (903, 910, 916), (910, 889, 916), (911, 915, 889), (911, 908, 915), (908, 888, 915), (909, 914, 888), (909, 906, 914), (906, 887, 914), (907, 913, 887), (907, 904, 913), (904, 886, 913), (905, 912, 886), (905, 902, 912), (902, 890, 912), (910, 911, 889), (910, 901, 911), (901, 884, 911), (908, 909, 888), (908, 900, 909), (900, 883, 909), (906, 907, 887), (906, 898, 907), (898, 882, 907), (904, 905, 886), (904, 894, 905), (894, 881, 905), (902, 903, 890), (902, 895, 903), (895, 885, 903), (896, 901, 885), (896, 899, 901), (899, 884, 901), (899, 900, 884), (899, 897, 900), (897, 883, 900), (897, 898, 883), (897, 892, 898), (892, 882, 898), (895, 896, 885), (895, 893, 896), (893, 880, 896), (892, 894, 882), (892, 893, 894), (893, 881, 894), (922, 935, 934), (923, 935, 937), (922, 934, 939), (922, 939, 941), (922, 941, 938), (923, 937, 944), (924, 936, 946), (925, 940, 948), (926, 942, 950), (927, 943, 952), (923, 944, 947), (924, 946, 949), (925, 948, 951), (926, 950, 953), (927, 952, 945), (928, 954, 959), (929, 955, 961), (930, 956, 962), (931, 957, 963), (932, 958, 960), (960, 963, 933), (960, 958, 963), (958, 931, 963), (963, 962, 933), (963, 957, 962), (957, 930, 962), (962, 961, 933), (962, 956, 961), (956, 929, 961), (961, 959, 933), (961, 955, 959), (955, 928, 959), (959, 960, 933), (959, 954, 960), (954, 932, 960), (945, 958, 932), (945, 952, 958), (952, 931, 958), (953, 957, 931), (953, 950, 957), (950, 930, 957), (951, 956, 930), (951, 948, 956), (948, 929, 956), (949, 955, 929), (949, 946, 955), (946, 928, 955), (947, 954, 928), (947, 944, 954), (944, 932, 954), (952, 953, 931), (952, 943, 953), (943, 926, 953), (950, 951, 930), (950, 942, 951), (942, 925, 951), (948, 949, 929), (948, 940, 949), (940, 924, 949), (946, 947, 928), (946, 936, 947), (936, 923, 947), (944, 945, 932), (944, 937, 945), (937, 927, 945), (938, 943, 927), (938, 941, 943), (941, 926, 943), (941, 942, 926), (941, 939, 942), (939, 925, 942), (939, 940, 925), (939, 934, 940), (934, 924, 940), (937, 938, 927), (937, 935, 938), (935, 922, 938), (934, 936, 924), (934, 935, 936), (935, 923, 936)])
me_cylinder.use_remesh_preserve_volume = False
me_cylinder.use_remesh_preserve_attributes = False
me_cylinder.use_mirror_vertex_groups = False
me_cylinder.update()

# ---- objects
ob_lamp_001 = bpy.data.objects.new('Lamp.001', light_lamp_001)
ob_cylinder = bpy.data.objects.new('Cylinder', me_cylinder)
ob_lamp = bpy.data.objects.new('Lamp', light_lamp)
ob_camera = bpy.data.objects.new('Camera', cam_camera)

# ---- transforms, parenting, visibility, modifiers, constraints
ob_lamp_001.location = (-1.296, -8.228, 12.78)
ob_lamp_001.rotation_euler = (0.6503, 0.05522, 1.866)
ob_lamp_001.lock_rotations_4d = False
ob_lamp_001.empty_display_type = 'ARROWS'
ob_lamp_001.color = (0.0, 0.0, 0.0, 0.0)
ob_lamp_001.lineart.crease_threshold = 0.0
ob_cylinder.location = (0.0, 0.0, 2.292)
ob_cylinder.scale = (0.2899, 0.2899, 2.584)
ob_cylinder.lineart.crease_threshold = 0.0
ob_lamp.location = (4.076, -1.525, 13.06)
ob_lamp.rotation_euler = (0.6503, 0.05522, 1.866)
ob_lamp.lock_rotations_4d = False
ob_lamp.empty_display_type = 'ARROWS'
ob_lamp.color = (0.0, 0.0, 0.0, 0.0)
ob_lamp.lineart.crease_threshold = 0.0
ob_camera.location = (11.72, -19.83, 14.26)
ob_camera.rotation_euler = (1.21, -0.0483, 0.4446)
ob_camera.lock_rotations_4d = False
ob_camera.empty_display_type = 'ARROWS'
ob_camera.color = (0.0, 0.0, 0.0, 0.0)
ob_camera.display_type = 'WIRE'
ob_camera.lineart.crease_threshold = 0.0

# ---- collection membership
col_collection_1.objects.link(ob_lamp_001)
col_collection_1.objects.link(ob_cylinder)
col_collection_1.objects.link(ob_lamp)
col_collection_1.objects.link(ob_camera)

# ---- scene / render settings (as saved in the file)
scene.camera = ob_camera
scene.frame_start = 1; scene.frame_end = 250; scene.frame_set(1)
scene.render.engine = 'BLENDER_EEVEE_NEXT'
scene.render.resolution_percentage = 50
scene.render.dither_intensity = 0.0
scene.cycles.use_denoising = False
scene.cycles.samples = 128
scene.cycles.sampling_pattern = 'TABULATED_SOBOL'
scene.cycles.use_adaptive_sampling = False
scene.cycles.use_light_tree = False
scene.cycles.blur_glossy = 0.0
scene.cycles.sample_clamp_indirect = 0.0
scene.view_settings.view_transform = 'Standard'
bpy.context.view_layer.update()
